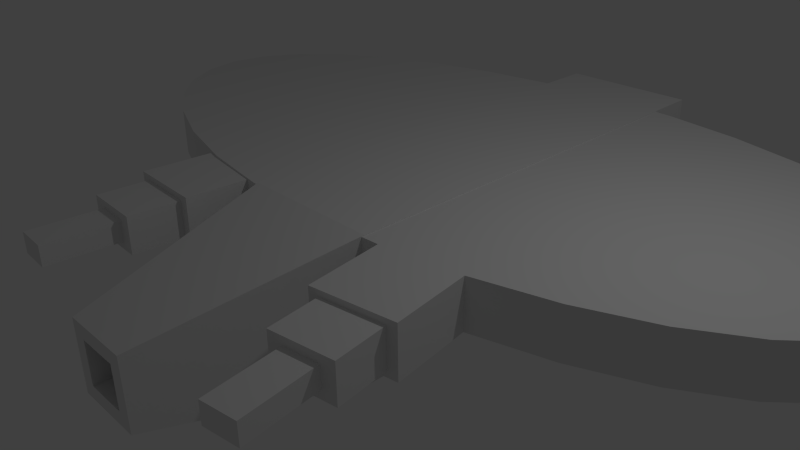 # Source: naveAmiga2.blend  (saved by Blender 2.74.0; exported with 4.5.12 LTS)
import bpy
from mathutils import Matrix  # noqa: F401  (used for matrix-valued properties, if any)

bpy.ops.wm.read_factory_settings(use_empty=True)
scene = bpy.context.scene
scene.name = 'Scene'

# ---- collections
col_collection_1 = bpy.data.collections.new('Collection 1'); scene.collection.children.link(col_collection_1)

# ---- materials (node trees are filled in below, after node groups)
mat_material = bpy.data.materials.new('Material')
mat_material.alpha_threshold = 0.0
mat_material.use_transparent_shadow = False
mat_material.roughness = 0.5
mat_material.line_color = (0.0, 0.0, 0.0, 1.0)

# ---- material node trees

# ---- world
world_world = bpy.data.worlds.new('World'); scene.world = world_world
world_world.color = (0.05088, 0.05088, 0.05088)
world_world.use_sun_shadow = False
world_world.sun_shadow_jitter_overblur = 0.0
world_world.cycles.sampling_method = 'MANUAL'
world_world.cycles.sample_map_resolution = 256

# ---- cameras
cam_camera = bpy.data.cameras.new('Camera')
cam_camera.clip_end = 100.0
cam_camera.lens = 35.0
cam_camera.sensor_width = 32.0
cam_camera.sensor_height = 18.0
cam_camera.ortho_scale = 7.314
cam_camera.dof.focus_distance = 0.0
cam_camera.dof.aperture_fstop = 128.0

# ---- lights
light_lamp = bpy.data.lights.new('Lamp', 'POINT')
light_lamp.transmission_factor = 0.0
light_lamp.cutoff_distance = 30.0
light_lamp.energy = 100.0
light_lamp.shadow_buffer_clip_start = 1.001
light_lamp.shadow_soft_size = 0.1
light_lamp.shadow_maximum_resolution = 0.006
light_lamp.use_absolute_resolution = True
light_lamp.cycles.use_multiple_importance_sampling = False

# ---- meshes
me_cube = bpy.data.meshes.new('Cube')
me_cube.from_pydata([(1.0, 1.0, -1.0), (1.0, -1.0, -1.0), (-1.0, -1.0, -1.0), (-1.0, 1.0, -1.0), (1.0, 1.0, 1.0), (1.0, -1.0, 1.0), (-1.0, -1.0, 1.0), (-1.0, 1.0, 1.0), (0.4859, -3.741, -0.4859), (-0.4859, -3.741, -0.4859), (0.4859, -3.741, 0.4859), (-0.4859, -3.741, 0.4859), (1.0, 5.54, -1.0), (-1.0, 5.54, -1.0), (1.0, 5.54, 1.0), (-1.0, 5.54, 1.0), (0.09009, 4.843, 0.3125), (-1.065, 4.786, 0.3125), (-2.176, 4.617, 0.3125), (-3.2, 4.344, 0.3125), (-4.097, 3.976, 0.3125), (-4.833, 3.527, 0.3125), (-5.38, 3.015, 0.3125), (-5.717, 2.46, 0.3125), (-5.831, 1.883, 0.3125), (-5.717, 1.305, 0.3125), (-5.38, 0.7499, 0.3125), (-4.833, 0.2381, 0.3125), (-4.097, -0.2105, 0.3125), (-3.2, -0.5786, 0.3125), (-2.176, -0.8521, 0.3125), (-1.065, -1.021, 0.3125), (0.09009, -1.077, 0.3125), (1.245, -1.021, 0.3125), (2.356, -0.8521, 0.3125), (3.38, -0.5786, 0.3125), (4.277, -0.2105, 0.3125), (5.013, 0.2381, 0.3125), (5.561, 0.7499, 0.3125), (5.898, 1.305, 0.3125), (6.011, 1.883, 0.3125), (5.898, 2.46, 0.3125), (5.561, 3.015, 0.3125), (5.013, 3.527, 0.3125), (4.277, 3.976, 0.3125), (3.38, 4.344, 0.3125), (2.356, 4.617, 0.3125), (1.245, 4.786, 0.3125), (-1.065, 4.786, 0.9857), (0.09009, 4.843, 0.9857), (-2.176, 4.617, 0.9857), (-3.2, 4.344, 0.9857), (-4.097, 3.976, 0.9857), (-4.833, 3.527, 0.9857), (-5.38, 3.015, 0.9857), (-5.717, 2.46, 0.9857), (-5.831, 1.883, 0.9857), (-5.717, 1.305, 0.9857), (-5.38, 0.7499, 0.9857), (-4.833, 0.2381, 0.9857), (-4.097, -0.2105, 0.9857), (-3.2, -0.5786, 0.9857), (-2.176, -0.8521, 0.9857), (-1.065, -1.021, 0.9857), (0.09009, -1.077, 0.9857), (1.245, -1.021, 0.9857), (2.356, -0.8521, 0.9857), (3.38, -0.5786, 0.9857), (4.277, -0.2105, 0.9857), (5.013, 0.2381, 0.9857), (5.561, 0.7499, 0.9857), (5.898, 1.305, 0.9857), (6.011, 1.883, 0.9857), (5.898, 2.46, 0.9857), (5.561, 3.015, 0.9857), (5.013, 3.527, 0.9857), (4.277, 3.976, 0.9857), (3.38, 4.344, 0.9857), (2.356, 4.617, 0.9857), (1.245, 4.786, 0.9857), (0.2933, -3.741, -0.2933), (-0.2933, -3.741, -0.2933), (0.2933, -3.741, 0.2933), (-0.2933, -3.741, 0.2933), (0.2933, -1.711, -0.2933), (-0.2933, -1.711, -0.2933), (0.2933, -1.711, 0.2933), (-0.2933, -1.711, 0.2933), (0.6939, 5.54, -0.6939), (-0.6939, 5.54, -0.6939), (0.6939, 5.54, 0.6939), (-0.6939, 5.54, 0.6939), (0.6939, 2.552, -0.6939), (-0.6939, 2.552, -0.6939), (0.6939, 2.552, 0.6939), (-0.6939, 2.552, 0.6939), (2.519, -1.926, 0.3125), (1.408, -2.094, 0.3125), (2.519, -1.926, 0.9857), (1.408, -2.094, 0.9857), (2.385, -1.946, 0.3938), (1.542, -2.074, 0.3938), (2.385, -1.946, 0.9044), (1.542, -2.074, 0.9044), (2.491, -2.644, 0.3938), (1.648, -2.772, 0.3938), (2.491, -2.644, 0.9044), (1.648, -2.772, 0.9044), (2.303, -2.672, 0.5074), (1.836, -2.743, 0.5074), (2.303, -2.672, 0.7908), (1.836, -2.743, 0.7908), (2.451, -3.648, 0.5074), (1.983, -3.719, 0.5074), (2.451, -3.648, 0.7908), (1.983, -3.719, 0.7908), (-2.353, -0.732, 0.2835), (-1.231, -0.7803, 0.2901), (-2.357, -0.7233, 0.9567), (-1.234, -0.7716, 0.9633), (-1.278, -1.865, 0.3038), (-2.4, -1.817, 0.2972), (-1.281, -1.857, 0.977), (-2.404, -1.808, 0.9704), (-1.414, -1.858, 0.3843), (-2.265, -1.822, 0.3793), (-1.416, -1.852, 0.8948), (-2.268, -1.815, 0.8899), (-1.444, -2.563, 0.3932), (-2.295, -2.527, 0.3882), (-1.447, -2.557, 0.9037), (-2.298, -2.52, 0.8988), (-1.634, -2.554, 0.5057), (-2.106, -2.533, 0.5029), (-1.635, -2.55, 0.7891), (-2.108, -2.53, 0.7863), (-1.676, -3.54, 0.5181), (-2.149, -3.519, 0.5154), (-1.678, -3.536, 0.8015), (-2.15, -3.516, 0.7987)], [], [(0, 1, 2, 3), (4, 7, 6, 5), (0, 4, 5, 1), (5, 6, 11, 10), (2, 6, 7, 3), (7, 4, 14, 15), (10, 11, 83, 82), (6, 2, 9, 11), (1, 5, 10, 8), (2, 1, 8, 9), (15, 14, 90, 91), (3, 7, 15, 13), (4, 0, 12, 14), (0, 3, 13, 12), (17, 18, 19, 20, 21, 22, 23, 24, 25, 26, 27, 28, 29, 30, 31, 32, 33, 34, 35, 36, 37, 38, 39, 40, 41, 42, 43, 44, 45, 46, 47, 16), (48, 49, 79, 78, 77, 76, 75, 74, 73, 72, 71, 70, 69, 68, 67, 66, 65, 64, 63, 62, 61, 60, 59, 58, 57, 56, 55, 54, 53, 52, 51, 50), (42, 41, 73, 74), (20, 19, 51, 52), (31, 30, 62, 63), (40, 39, 71, 72), (18, 17, 48, 50), (29, 28, 60, 61), (38, 37, 69, 70), (27, 26, 58, 59), (47, 46, 78, 79), (36, 35, 67, 68), (25, 24, 56, 57), (45, 44, 76, 77), (33, 65, 99, 97), (23, 22, 54, 55), (43, 42, 74, 75), (21, 20, 52, 53), (32, 31, 63, 64), (41, 40, 72, 73), (19, 18, 50, 51), (30, 29, 61, 62), (39, 38, 70, 71), (17, 16, 49, 48), (28, 27, 59, 60), (16, 47, 79, 49), (37, 36, 68, 69), (26, 25, 57, 58), (46, 45, 77, 78), (35, 34, 66, 67), (24, 23, 55, 56), (44, 43, 75, 76), (33, 32, 64, 65), (22, 21, 53, 54), (82, 83, 87, 86), (11, 9, 81, 83), (8, 10, 82, 80), (9, 8, 80, 81), (84, 86, 87, 85), (83, 81, 85, 87), (80, 82, 86, 84), (81, 80, 84, 85), (91, 90, 94, 95), (13, 15, 91, 89), (14, 12, 88, 90), (12, 13, 89, 88), (94, 92, 93, 95), (89, 91, 95, 93), (90, 88, 92, 94), (88, 89, 93, 92), (97, 99, 103, 101), (66, 34, 96, 98), (65, 66, 98, 99), (34, 33, 97, 96), (101, 103, 107, 105), (98, 96, 100, 102), (99, 98, 102, 103), (96, 97, 101, 100), (105, 107, 111, 109), (102, 100, 104, 106), (103, 102, 106, 107), (100, 101, 105, 104), (109, 111, 115, 113), (106, 104, 108, 110), (107, 106, 110, 111), (104, 105, 109, 108), (112, 113, 115, 114), (110, 108, 112, 114), (111, 110, 114, 115), (108, 109, 113, 112), (116, 118, 123, 121), (121, 123, 127, 125), (119, 117, 120, 122), (118, 119, 122, 123), (117, 116, 121, 120), (125, 127, 131, 129), (122, 120, 124, 126), (123, 122, 126, 127), (120, 121, 125, 124), (129, 131, 135, 133), (126, 124, 128, 130), (127, 126, 130, 131), (124, 125, 129, 128), (133, 135, 139, 137), (130, 128, 132, 134), (131, 130, 134, 135), (128, 129, 133, 132), (136, 137, 139, 138), (134, 132, 136, 138), (135, 134, 138, 139), (132, 133, 137, 136)])
me_cube.materials.append(mat_material)
me_cube.use_remesh_preserve_volume = False
me_cube.use_remesh_preserve_attributes = False
me_cube.use_mirror_vertex_groups = False
me_cube.update()

# ---- objects
ob_cube = bpy.data.objects.new('Cube', me_cube)
ob_lamp = bpy.data.objects.new('Lamp', light_lamp)
ob_camera = bpy.data.objects.new('Camera', cam_camera)

# ---- transforms, parenting, visibility, modifiers, constraints
ob_cube.location = (0.0, 0.0, 0.0)
ob_cube.lock_rotations_4d = False
ob_cube.empty_display_type = 'ARROWS'
ob_cube.lineart.crease_threshold = 0.0
ob_lamp.location = (4.076, 1.005, 5.904)
ob_lamp.rotation_euler = (0.6503, 0.05522, 1.866)
ob_lamp.lock_rotations_4d = False
ob_lamp.empty_display_type = 'ARROWS'
ob_lamp.color = (0.0, 0.0, 0.0, 0.0)
ob_lamp.lineart.crease_threshold = 0.0
ob_camera.location = (7.481, -6.508, 5.344)
ob_camera.rotation_euler = (1.109, 0.01082, 0.8149)
ob_camera.lock_rotations_4d = False
ob_camera.empty_display_type = 'ARROWS'
ob_camera.color = (0.0, 0.0, 0.0, 0.0)
ob_camera.display_type = 'WIRE'
ob_camera.lineart.crease_threshold = 0.0

# ---- collection membership
col_collection_1.objects.link(ob_cube)
col_collection_1.objects.link(ob_lamp)
col_collection_1.objects.link(ob_camera)

# ---- scene / render settings (as saved in the file)
scene.camera = ob_camera
scene.frame_start = 1; scene.frame_end = 250; scene.frame_set(132)
scene.render.engine = 'BLENDER_EEVEE_NEXT'
scene.render.resolution_percentage = 50
scene.render.dither_intensity = 0.0
scene.cycles.use_denoising = False
scene.cycles.samples = 10
scene.cycles.sampling_pattern = 'TABULATED_SOBOL'
scene.cycles.light_sampling_threshold = 0.0
scene.cycles.use_adaptive_sampling = False
scene.cycles.use_light_tree = False
scene.cycles.blur_glossy = 0.0
scene.cycles.pixel_filter_type = 'GAUSSIAN'
scene.cycles.sample_clamp_indirect = 0.0
scene.view_settings.view_transform = 'Standard'
bpy.context.view_layer.update()
